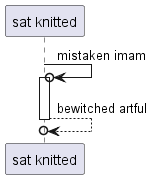

The diagram above was rendered by PlantUML. Its source (embedded in the PNG):
@startuml
participant "sat knitted" as 0
0 ->o 0++ : mistaken imam
return bewitched artful
@enduml